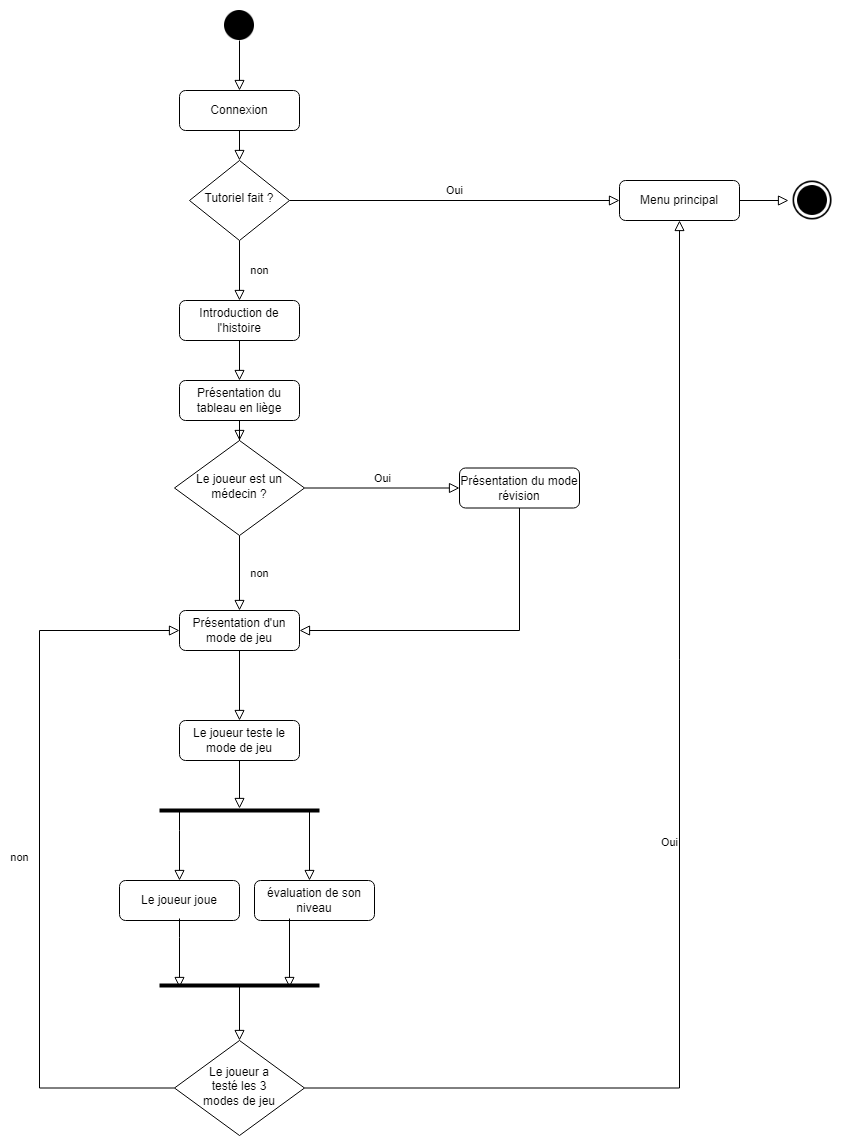

The diagram above was exported from draw.io. Its source (the exported page's mxGraphModel, read from the mxfile embedded in the PNG):
<mxGraphModel dx="712" dy="754" grid="1" gridSize="10" guides="1" tooltips="1" connect="1" arrows="1" fold="1" page="1" pageScale="1" pageWidth="827" pageHeight="1169" math="0" shadow="0">
  <root>
    <mxCell id="WIyWlLk6GJQsqaUBKTNV-0" />
    <mxCell id="WIyWlLk6GJQsqaUBKTNV-1" parent="WIyWlLk6GJQsqaUBKTNV-0" />
    <mxCell id="WIyWlLk6GJQsqaUBKTNV-2" value="" style="rounded=0;html=1;jettySize=auto;orthogonalLoop=1;fontSize=11;endArrow=block;endFill=0;endSize=8;strokeWidth=1;shadow=0;labelBackgroundColor=none;edgeStyle=orthogonalEdgeStyle;" parent="WIyWlLk6GJQsqaUBKTNV-1" source="WIyWlLk6GJQsqaUBKTNV-3" target="WIyWlLk6GJQsqaUBKTNV-6" edge="1">
      <mxGeometry relative="1" as="geometry" />
    </mxCell>
    <mxCell id="WIyWlLk6GJQsqaUBKTNV-3" value="Connexion" style="rounded=1;whiteSpace=wrap;html=1;fontSize=12;glass=0;strokeWidth=1;shadow=0;" parent="WIyWlLk6GJQsqaUBKTNV-1" vertex="1">
      <mxGeometry x="170" y="160" width="120" height="40" as="geometry" />
    </mxCell>
    <mxCell id="WIyWlLk6GJQsqaUBKTNV-4" value="non" style="rounded=0;html=1;jettySize=auto;orthogonalLoop=1;fontSize=11;endArrow=block;endFill=0;endSize=8;strokeWidth=1;shadow=0;labelBackgroundColor=none;edgeStyle=orthogonalEdgeStyle;entryX=0.5;entryY=0;entryDx=0;entryDy=0;" parent="WIyWlLk6GJQsqaUBKTNV-1" source="WIyWlLk6GJQsqaUBKTNV-6" target="WIyWlLk6GJQsqaUBKTNV-12" edge="1">
      <mxGeometry y="20" relative="1" as="geometry">
        <mxPoint as="offset" />
        <mxPoint x="230" y="450" as="targetPoint" />
      </mxGeometry>
    </mxCell>
    <mxCell id="WIyWlLk6GJQsqaUBKTNV-5" value="Oui" style="edgeStyle=orthogonalEdgeStyle;rounded=0;html=1;jettySize=auto;orthogonalLoop=1;fontSize=11;endArrow=block;endFill=0;endSize=8;strokeWidth=1;shadow=0;labelBackgroundColor=none;" parent="WIyWlLk6GJQsqaUBKTNV-1" source="WIyWlLk6GJQsqaUBKTNV-6" target="WIyWlLk6GJQsqaUBKTNV-7" edge="1">
      <mxGeometry y="10" relative="1" as="geometry">
        <mxPoint as="offset" />
      </mxGeometry>
    </mxCell>
    <mxCell id="WIyWlLk6GJQsqaUBKTNV-6" value="Tutoriel fait ?" style="rhombus;whiteSpace=wrap;html=1;shadow=0;fontFamily=Helvetica;fontSize=12;align=center;strokeWidth=1;spacing=6;spacingTop=-4;" parent="WIyWlLk6GJQsqaUBKTNV-1" vertex="1">
      <mxGeometry x="180" y="230" width="100" height="80" as="geometry" />
    </mxCell>
    <mxCell id="WIyWlLk6GJQsqaUBKTNV-7" value="Menu principal" style="rounded=1;whiteSpace=wrap;html=1;fontSize=12;glass=0;strokeWidth=1;shadow=0;" parent="WIyWlLk6GJQsqaUBKTNV-1" vertex="1">
      <mxGeometry x="610" y="250" width="120" height="40" as="geometry" />
    </mxCell>
    <mxCell id="WIyWlLk6GJQsqaUBKTNV-11" value="Présentation du tableau en liège" style="rounded=1;whiteSpace=wrap;html=1;fontSize=12;glass=0;strokeWidth=1;shadow=0;" parent="WIyWlLk6GJQsqaUBKTNV-1" vertex="1">
      <mxGeometry x="170" y="450" width="120" height="40" as="geometry" />
    </mxCell>
    <mxCell id="WIyWlLk6GJQsqaUBKTNV-12" value="Introduction de l'histoire" style="rounded=1;whiteSpace=wrap;html=1;fontSize=12;glass=0;strokeWidth=1;shadow=0;" parent="WIyWlLk6GJQsqaUBKTNV-1" vertex="1">
      <mxGeometry x="170" y="370" width="120" height="40" as="geometry" />
    </mxCell>
    <mxCell id="MRKGWIOALlfU9lb5qK-L-0" value="" style="shape=image;html=1;verticalAlign=top;verticalLabelPosition=bottom;labelBackgroundColor=#ffffff;imageAspect=0;aspect=fixed;image=https://cdn4.iconfinder.com/data/icons/essential-app-2/16/record-round-circle-dot-128.png" parent="WIyWlLk6GJQsqaUBKTNV-1" vertex="1">
      <mxGeometry x="215" y="80" width="30" height="30" as="geometry" />
    </mxCell>
    <mxCell id="MRKGWIOALlfU9lb5qK-L-1" value="" style="rounded=0;html=1;jettySize=auto;orthogonalLoop=1;fontSize=11;endArrow=block;endFill=0;endSize=8;strokeWidth=1;shadow=0;labelBackgroundColor=none;edgeStyle=orthogonalEdgeStyle;exitX=0.5;exitY=1;exitDx=0;exitDy=0;" parent="WIyWlLk6GJQsqaUBKTNV-1" source="MRKGWIOALlfU9lb5qK-L-0" target="WIyWlLk6GJQsqaUBKTNV-3" edge="1">
      <mxGeometry relative="1" as="geometry">
        <mxPoint x="240" y="290" as="sourcePoint" />
        <mxPoint x="240" y="340" as="targetPoint" />
      </mxGeometry>
    </mxCell>
    <mxCell id="MRKGWIOALlfU9lb5qK-L-2" value="" style="rounded=0;html=1;jettySize=auto;orthogonalLoop=1;fontSize=11;endArrow=block;endFill=0;endSize=8;strokeWidth=1;shadow=0;labelBackgroundColor=none;edgeStyle=orthogonalEdgeStyle;exitX=0.5;exitY=1;exitDx=0;exitDy=0;entryX=0.5;entryY=0;entryDx=0;entryDy=0;" parent="WIyWlLk6GJQsqaUBKTNV-1" source="WIyWlLk6GJQsqaUBKTNV-12" target="WIyWlLk6GJQsqaUBKTNV-11" edge="1">
      <mxGeometry relative="1" as="geometry">
        <mxPoint x="229.71" y="490" as="sourcePoint" />
        <mxPoint x="229.71" y="540" as="targetPoint" />
      </mxGeometry>
    </mxCell>
    <mxCell id="MRKGWIOALlfU9lb5qK-L-3" value="" style="rounded=0;html=1;jettySize=auto;orthogonalLoop=1;fontSize=11;endArrow=block;endFill=0;endSize=8;strokeWidth=1;shadow=0;labelBackgroundColor=none;edgeStyle=orthogonalEdgeStyle;exitX=0.5;exitY=1;exitDx=0;exitDy=0;" parent="WIyWlLk6GJQsqaUBKTNV-1" source="WIyWlLk6GJQsqaUBKTNV-11" target="MRKGWIOALlfU9lb5qK-L-6" edge="1">
      <mxGeometry relative="1" as="geometry">
        <mxPoint x="220" y="605" as="sourcePoint" />
      </mxGeometry>
    </mxCell>
    <mxCell id="MRKGWIOALlfU9lb5qK-L-4" value="non" style="rounded=0;html=1;jettySize=auto;orthogonalLoop=1;fontSize=11;endArrow=block;endFill=0;endSize=8;strokeWidth=1;shadow=0;labelBackgroundColor=none;edgeStyle=orthogonalEdgeStyle;entryX=0.5;entryY=0;entryDx=0;entryDy=0;" parent="WIyWlLk6GJQsqaUBKTNV-1" source="MRKGWIOALlfU9lb5qK-L-6" target="MRKGWIOALlfU9lb5qK-L-8" edge="1">
      <mxGeometry y="20" relative="1" as="geometry">
        <mxPoint as="offset" />
        <mxPoint x="230" y="855" as="targetPoint" />
      </mxGeometry>
    </mxCell>
    <mxCell id="MRKGWIOALlfU9lb5qK-L-5" value="Oui" style="edgeStyle=orthogonalEdgeStyle;rounded=0;html=1;jettySize=auto;orthogonalLoop=1;fontSize=11;endArrow=block;endFill=0;endSize=8;strokeWidth=1;shadow=0;labelBackgroundColor=none;" parent="WIyWlLk6GJQsqaUBKTNV-1" source="MRKGWIOALlfU9lb5qK-L-6" target="MRKGWIOALlfU9lb5qK-L-7" edge="1">
      <mxGeometry y="10" relative="1" as="geometry">
        <mxPoint as="offset" />
      </mxGeometry>
    </mxCell>
    <mxCell id="MRKGWIOALlfU9lb5qK-L-6" value="Le joueur est un médecin ?" style="rhombus;whiteSpace=wrap;html=1;shadow=0;fontFamily=Helvetica;fontSize=12;align=center;strokeWidth=1;spacing=6;spacingTop=-4;" parent="WIyWlLk6GJQsqaUBKTNV-1" vertex="1">
      <mxGeometry x="165" y="510" width="130" height="95" as="geometry" />
    </mxCell>
    <mxCell id="MRKGWIOALlfU9lb5qK-L-7" value="Présentation du mode révision" style="rounded=1;whiteSpace=wrap;html=1;fontSize=12;glass=0;strokeWidth=1;shadow=0;" parent="WIyWlLk6GJQsqaUBKTNV-1" vertex="1">
      <mxGeometry x="450" y="537.5" width="120" height="40" as="geometry" />
    </mxCell>
    <mxCell id="MRKGWIOALlfU9lb5qK-L-8" value="Présentation d'un mode de jeu" style="rounded=1;whiteSpace=wrap;html=1;fontSize=12;glass=0;strokeWidth=1;shadow=0;" parent="WIyWlLk6GJQsqaUBKTNV-1" vertex="1">
      <mxGeometry x="170" y="680" width="120" height="40" as="geometry" />
    </mxCell>
    <mxCell id="MRKGWIOALlfU9lb5qK-L-9" value="" style="rounded=0;html=1;jettySize=auto;orthogonalLoop=1;fontSize=11;endArrow=block;endFill=0;endSize=8;strokeWidth=1;shadow=0;labelBackgroundColor=none;edgeStyle=orthogonalEdgeStyle;exitX=0.5;exitY=1;exitDx=0;exitDy=0;entryX=1;entryY=0.5;entryDx=0;entryDy=0;" parent="WIyWlLk6GJQsqaUBKTNV-1" source="MRKGWIOALlfU9lb5qK-L-7" target="MRKGWIOALlfU9lb5qK-L-8" edge="1">
      <mxGeometry relative="1" as="geometry">
        <mxPoint x="240" y="615" as="sourcePoint" />
        <mxPoint x="240" y="645" as="targetPoint" />
      </mxGeometry>
    </mxCell>
    <mxCell id="MRKGWIOALlfU9lb5qK-L-12" value="" style="rounded=0;html=1;jettySize=auto;orthogonalLoop=1;fontSize=11;endArrow=block;endFill=0;endSize=8;strokeWidth=1;shadow=0;labelBackgroundColor=none;edgeStyle=orthogonalEdgeStyle;exitX=0.5;exitY=1;exitDx=0;exitDy=0;entryX=0.5;entryY=0;entryDx=0;entryDy=0;" parent="WIyWlLk6GJQsqaUBKTNV-1" source="MRKGWIOALlfU9lb5qK-L-8" target="MRKGWIOALlfU9lb5qK-L-13" edge="1">
      <mxGeometry relative="1" as="geometry">
        <mxPoint x="240" y="420" as="sourcePoint" />
        <mxPoint x="230" y="790" as="targetPoint" />
      </mxGeometry>
    </mxCell>
    <mxCell id="MRKGWIOALlfU9lb5qK-L-13" value="Le joueur teste le mode de jeu" style="rounded=1;whiteSpace=wrap;html=1;fontSize=12;glass=0;strokeWidth=1;shadow=0;" parent="WIyWlLk6GJQsqaUBKTNV-1" vertex="1">
      <mxGeometry x="170" y="790" width="120" height="40" as="geometry" />
    </mxCell>
    <mxCell id="MRKGWIOALlfU9lb5qK-L-14" value="" style="rounded=0;html=1;jettySize=auto;orthogonalLoop=1;fontSize=11;endArrow=block;endFill=0;endSize=8;strokeWidth=1;shadow=0;labelBackgroundColor=none;edgeStyle=orthogonalEdgeStyle;exitX=0.5;exitY=1;exitDx=0;exitDy=0;" parent="WIyWlLk6GJQsqaUBKTNV-1" source="MRKGWIOALlfU9lb5qK-L-13" target="MRKGWIOALlfU9lb5qK-L-15" edge="1">
      <mxGeometry relative="1" as="geometry">
        <mxPoint x="240" y="730" as="sourcePoint" />
        <mxPoint x="230" y="880" as="targetPoint" />
      </mxGeometry>
    </mxCell>
    <mxCell id="MRKGWIOALlfU9lb5qK-L-15" value="" style="line;strokeWidth=4;html=1;perimeter=backbonePerimeter;points=[];outlineConnect=0;" parent="WIyWlLk6GJQsqaUBKTNV-1" vertex="1">
      <mxGeometry x="150" y="875" width="160" height="10" as="geometry" />
    </mxCell>
    <mxCell id="MRKGWIOALlfU9lb5qK-L-16" value="" style="rounded=0;html=1;jettySize=auto;orthogonalLoop=1;fontSize=11;endArrow=block;endFill=0;endSize=8;strokeWidth=1;shadow=0;labelBackgroundColor=none;edgeStyle=orthogonalEdgeStyle;entryX=0.5;entryY=0;entryDx=0;entryDy=0;" parent="WIyWlLk6GJQsqaUBKTNV-1" source="MRKGWIOALlfU9lb5qK-L-15" target="MRKGWIOALlfU9lb5qK-L-17" edge="1">
      <mxGeometry relative="1" as="geometry">
        <mxPoint x="240" y="840" as="sourcePoint" />
        <mxPoint x="170" y="950" as="targetPoint" />
        <Array as="points">
          <mxPoint x="170" y="900" />
          <mxPoint x="170" y="900" />
        </Array>
      </mxGeometry>
    </mxCell>
    <mxCell id="MRKGWIOALlfU9lb5qK-L-17" value="Le joueur joue" style="rounded=1;whiteSpace=wrap;html=1;fontSize=12;glass=0;strokeWidth=1;shadow=0;" parent="WIyWlLk6GJQsqaUBKTNV-1" vertex="1">
      <mxGeometry x="110" y="950" width="120" height="40" as="geometry" />
    </mxCell>
    <mxCell id="MRKGWIOALlfU9lb5qK-L-19" value="évaluation de son niveau" style="rounded=1;whiteSpace=wrap;html=1;fontSize=12;glass=0;strokeWidth=1;shadow=0;" parent="WIyWlLk6GJQsqaUBKTNV-1" vertex="1">
      <mxGeometry x="245" y="950" width="120" height="40" as="geometry" />
    </mxCell>
    <mxCell id="MRKGWIOALlfU9lb5qK-L-20" value="" style="rounded=0;html=1;jettySize=auto;orthogonalLoop=1;fontSize=11;endArrow=block;endFill=0;endSize=8;strokeWidth=1;shadow=0;labelBackgroundColor=none;edgeStyle=orthogonalEdgeStyle;" parent="WIyWlLk6GJQsqaUBKTNV-1" source="MRKGWIOALlfU9lb5qK-L-15" edge="1">
      <mxGeometry relative="1" as="geometry">
        <mxPoint x="180" y="891" as="sourcePoint" />
        <mxPoint x="300" y="950" as="targetPoint" />
        <Array as="points">
          <mxPoint x="300" y="950" />
        </Array>
      </mxGeometry>
    </mxCell>
    <mxCell id="MRKGWIOALlfU9lb5qK-L-21" value="" style="shape=image;html=1;verticalAlign=top;verticalLabelPosition=bottom;labelBackgroundColor=#ffffff;imageAspect=0;aspect=fixed;image=https://cdn4.iconfinder.com/data/icons/ionicons/512/icon-ios7-circle-filled-128.png" parent="WIyWlLk6GJQsqaUBKTNV-1" vertex="1">
      <mxGeometry x="779" y="246" width="48" height="48" as="geometry" />
    </mxCell>
    <mxCell id="MRKGWIOALlfU9lb5qK-L-22" value="" style="line;strokeWidth=4;html=1;perimeter=backbonePerimeter;points=[];outlineConnect=0;" parent="WIyWlLk6GJQsqaUBKTNV-1" vertex="1">
      <mxGeometry x="150" y="1050" width="160" height="10" as="geometry" />
    </mxCell>
    <mxCell id="MRKGWIOALlfU9lb5qK-L-23" value="" style="rounded=0;html=1;jettySize=auto;orthogonalLoop=1;fontSize=11;endArrow=block;endFill=0;endSize=8;strokeWidth=1;shadow=0;labelBackgroundColor=none;edgeStyle=orthogonalEdgeStyle;entryX=0.5;entryY=0;entryDx=0;entryDy=0;" parent="WIyWlLk6GJQsqaUBKTNV-1" edge="1">
      <mxGeometry relative="1" as="geometry">
        <mxPoint x="170" y="988" as="sourcePoint" />
        <mxPoint x="170" y="1057" as="targetPoint" />
        <Array as="points">
          <mxPoint x="170" y="1007" />
          <mxPoint x="170" y="1007" />
        </Array>
      </mxGeometry>
    </mxCell>
    <mxCell id="MRKGWIOALlfU9lb5qK-L-24" value="" style="rounded=0;html=1;jettySize=auto;orthogonalLoop=1;fontSize=11;endArrow=block;endFill=0;endSize=8;strokeWidth=1;shadow=0;labelBackgroundColor=none;edgeStyle=orthogonalEdgeStyle;" parent="WIyWlLk6GJQsqaUBKTNV-1" edge="1">
      <mxGeometry relative="1" as="geometry">
        <mxPoint x="280" y="988" as="sourcePoint" />
        <mxPoint x="280" y="1057" as="targetPoint" />
        <Array as="points">
          <mxPoint x="280" y="1057" />
        </Array>
      </mxGeometry>
    </mxCell>
    <mxCell id="MRKGWIOALlfU9lb5qK-L-25" value="Le joueur a &lt;br&gt;testé les 3 &lt;br&gt;modes de jeu" style="rhombus;whiteSpace=wrap;html=1;shadow=0;fontFamily=Helvetica;fontSize=12;align=center;strokeWidth=1;spacing=6;spacingTop=-4;" parent="WIyWlLk6GJQsqaUBKTNV-1" vertex="1">
      <mxGeometry x="165" y="1110" width="130" height="95" as="geometry" />
    </mxCell>
    <mxCell id="MRKGWIOALlfU9lb5qK-L-26" value="non" style="rounded=0;html=1;jettySize=auto;orthogonalLoop=1;fontSize=11;endArrow=block;endFill=0;endSize=8;strokeWidth=1;shadow=0;labelBackgroundColor=none;edgeStyle=orthogonalEdgeStyle;exitX=0;exitY=0.5;exitDx=0;exitDy=0;entryX=0;entryY=0.5;entryDx=0;entryDy=0;" parent="WIyWlLk6GJQsqaUBKTNV-1" source="MRKGWIOALlfU9lb5qK-L-25" target="MRKGWIOALlfU9lb5qK-L-8" edge="1">
      <mxGeometry y="20" relative="1" as="geometry">
        <mxPoint as="offset" />
        <mxPoint x="50" y="850" as="targetPoint" />
        <mxPoint x="60" y="1035" as="sourcePoint" />
        <Array as="points">
          <mxPoint x="30" y="1158" />
          <mxPoint x="30" y="700" />
        </Array>
      </mxGeometry>
    </mxCell>
    <mxCell id="MRKGWIOALlfU9lb5qK-L-27" value="Oui" style="edgeStyle=orthogonalEdgeStyle;rounded=0;html=1;jettySize=auto;orthogonalLoop=1;fontSize=11;endArrow=block;endFill=0;endSize=8;strokeWidth=1;shadow=0;labelBackgroundColor=none;exitX=1;exitY=0.5;exitDx=0;exitDy=0;entryX=0.5;entryY=1;entryDx=0;entryDy=0;" parent="WIyWlLk6GJQsqaUBKTNV-1" source="MRKGWIOALlfU9lb5qK-L-25" target="WIyWlLk6GJQsqaUBKTNV-7" edge="1">
      <mxGeometry y="10" relative="1" as="geometry">
        <mxPoint as="offset" />
        <mxPoint x="310" y="1157.08" as="sourcePoint" />
        <mxPoint x="465" y="1157.08" as="targetPoint" />
      </mxGeometry>
    </mxCell>
    <mxCell id="MRKGWIOALlfU9lb5qK-L-28" value="" style="rounded=0;html=1;jettySize=auto;orthogonalLoop=1;fontSize=11;endArrow=block;endFill=0;endSize=8;strokeWidth=1;shadow=0;labelBackgroundColor=none;edgeStyle=orthogonalEdgeStyle;exitX=1;exitY=0.5;exitDx=0;exitDy=0;entryX=0;entryY=0.5;entryDx=0;entryDy=0;" parent="WIyWlLk6GJQsqaUBKTNV-1" source="WIyWlLk6GJQsqaUBKTNV-7" target="MRKGWIOALlfU9lb5qK-L-21" edge="1">
      <mxGeometry relative="1" as="geometry">
        <mxPoint x="240" y="120" as="sourcePoint" />
        <mxPoint x="240" y="170" as="targetPoint" />
      </mxGeometry>
    </mxCell>
    <mxCell id="ARtUv_1Br60vPbR4IBBt-0" value="" style="rounded=0;html=1;jettySize=auto;orthogonalLoop=1;fontSize=11;endArrow=block;endFill=0;endSize=8;strokeWidth=1;shadow=0;labelBackgroundColor=none;edgeStyle=orthogonalEdgeStyle;" parent="WIyWlLk6GJQsqaUBKTNV-1" source="MRKGWIOALlfU9lb5qK-L-22" edge="1">
      <mxGeometry relative="1" as="geometry">
        <mxPoint x="230" y="1060" as="sourcePoint" />
        <mxPoint x="230" y="1110" as="targetPoint" />
        <Array as="points" />
      </mxGeometry>
    </mxCell>
  </root>
</mxGraphModel>